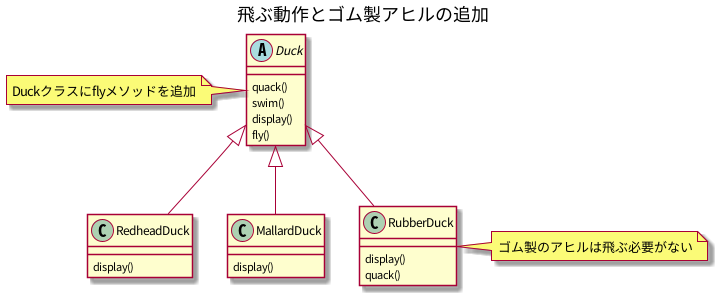

The diagram above was rendered by PlantUML. Its source (embedded in the PNG):
@startuml

title 飛ぶ動作とゴム製アヒルの追加

abstract class Duck {
    quack()
    swim()
    display()
    fly()
}
note left : Duckクラスにflyメソッドを追加

class MallardDuck {
    display()
}

class RedheadDuck {
    display()
}

class RubberDuck {
    display()
    quack()
}
note right : ゴム製のアヒルは飛ぶ必要がない

RubberDuck  -up-|> Duck
MallardDuck -up-|> Duck
RedheadDuck -up-|> Duck
RubberDuck -[hidden]left- RedheadDuck
MallardDuck -[hidden]left- RedheadDuck


@enduml